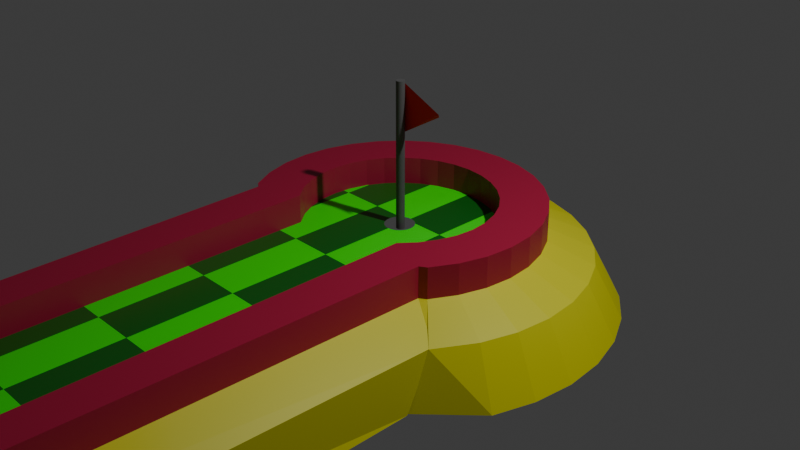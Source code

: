 # Source: playgroundPrototyp.blend  (saved by Blender 4.1.24; exported with 4.5.12 LTS)
import bpy
from mathutils import Matrix  # noqa: F401  (used for matrix-valued properties, if any)

bpy.ops.wm.read_factory_settings(use_empty=True)
scene = bpy.context.scene
scene.name = 'Scene'

# ---- collections
col_collection = bpy.data.collections.new('Collection'); scene.collection.children.link(col_collection)

# ---- materials (node trees are filled in below, after node groups)
mat_grass = bpy.data.materials.new('grass')
mat_grass.use_transparent_shadow = False
mat_sand = bpy.data.materials.new('sand')
mat_sand.use_transparent_shadow = False
mat_rand = bpy.data.materials.new('rand')
mat_rand.use_transparent_shadow = False
mat_flagge = bpy.data.materials.new('flagge')
mat_flagge.use_transparent_shadow = False
mat_color = bpy.data.materials.new('color')
mat_color.use_transparent_shadow = False
mat_flagge_001 = bpy.data.materials.new('flagge.001')
mat_flagge_001.use_transparent_shadow = False

# ---- material node trees
mat_grass.use_nodes = True; mat_grass.node_tree.nodes.clear()
_N = mat_grass.node_tree.nodes; _L = mat_grass.node_tree.links
n0 = _N.new('ShaderNodeBsdfPrincipled'); n0.name = 'Principled BSDF'; n0.location = (10, 300)
n1 = _N.new('ShaderNodeOutputMaterial'); n1.name = 'Material Output'; n1.location = (300, 300)
n2 = _N.new('ShaderNodeTexChecker'); n2.name = 'Checker Texture'; n2.location = (-280, 271)
n2.inputs[1].default_value = (0.0, 1.0, 0.000717, 1.0)
n2.inputs[2].default_value = (0.003962, 0.136, 0.00608, 1.0)
n2.inputs[3].default_value = 10.0
_L.new(n0.outputs[0], n1.inputs[0])
_L.new(n2.outputs[0], n0.inputs[0])
n1.is_active_output = True
mat_sand.use_nodes = True; mat_sand.node_tree.nodes.clear()
_N = mat_sand.node_tree.nodes; _L = mat_sand.node_tree.links
n0 = _N.new('ShaderNodeBsdfPrincipled'); n0.name = 'Principled BSDF'; n0.location = (10, 300)
n0.inputs[0].default_value = (0.6929, 0.6721, 0.006542, 1.0)
n1 = _N.new('ShaderNodeOutputMaterial'); n1.name = 'Material Output'; n1.location = (300, 300)
_L.new(n0.outputs[0], n1.inputs[0])
n1.is_active_output = True
mat_rand.use_nodes = True; mat_rand.node_tree.nodes.clear()
_N = mat_rand.node_tree.nodes; _L = mat_rand.node_tree.links
n0 = _N.new('ShaderNodeBsdfPrincipled'); n0.name = 'Principled BSDF'; n0.location = (10, 300)
n0.inputs[0].default_value = (0.4119, 0.005842, 0.04795, 1.0)
n1 = _N.new('ShaderNodeOutputMaterial'); n1.name = 'Material Output'; n1.location = (300, 300)
_L.new(n0.outputs[0], n1.inputs[0])
n1.is_active_output = True
mat_flagge.use_nodes = True; mat_flagge.node_tree.nodes.clear()
_N = mat_flagge.node_tree.nodes; _L = mat_flagge.node_tree.links
n0 = _N.new('ShaderNodeBsdfPrincipled'); n0.name = 'Principled BSDF'; n0.location = (10, 300)
n0.inputs[0].default_value = (1.0, 0.0, 0.00165, 1.0)
n1 = _N.new('ShaderNodeOutputMaterial'); n1.name = 'Material Output'; n1.location = (300, 300)
_L.new(n0.outputs[0], n1.inputs[0])
n1.is_active_output = True
mat_color.use_nodes = True; mat_color.node_tree.nodes.clear()
_N = mat_color.node_tree.nodes; _L = mat_color.node_tree.links
n0 = _N.new('ShaderNodeBsdfPrincipled'); n0.name = 'Principled BSDF'; n0.location = (10, 300)
n0.inputs[0].default_value = (0.1063, 0.1063, 0.1063, 1.0)
n1 = _N.new('ShaderNodeOutputMaterial'); n1.name = 'Material Output'; n1.location = (300, 300)
_L.new(n0.outputs[0], n1.inputs[0])
n1.is_active_output = True
mat_flagge_001.use_nodes = True; mat_flagge_001.node_tree.nodes.clear()
_N = mat_flagge_001.node_tree.nodes; _L = mat_flagge_001.node_tree.links
n0 = _N.new('ShaderNodeBsdfPrincipled'); n0.name = 'Principled BSDF'; n0.location = (10, 300)
n0.inputs[0].default_value = (1.0, 0.00129, 0.0, 1.0)
n1 = _N.new('ShaderNodeOutputMaterial'); n1.name = 'Material Output'; n1.location = (300, 300)
_L.new(n0.outputs[0], n1.inputs[0])
n1.is_active_output = True

# ---- world
world_world = bpy.data.worlds.new('World'); scene.world = world_world
world_world.use_nodes = True; world_world.node_tree.nodes.clear()
_N = world_world.node_tree.nodes; _L = world_world.node_tree.links
n0 = _N.new('ShaderNodeOutputWorld'); n0.name = 'World Output'; n0.location = (300, 300)
n1 = _N.new('ShaderNodeBackground'); n1.name = 'Background'; n1.location = (10, 300)
n1.inputs[0].default_value = (0.05088, 0.05088, 0.05088, 1.0)
_L.new(n1.outputs[0], n0.inputs[0])
n0.is_active_output = True
world_world.color = (0.05088, 0.05088, 0.05088)
world_world.use_sun_shadow = False
world_world.sun_shadow_jitter_overblur = 0.0

# ---- cameras
cam_camera = bpy.data.cameras.new('Camera')
cam_camera.clip_end = 100.0
cam_camera.ortho_scale = 7.314

# ---- lights
light_light = bpy.data.lights.new('Light', 'POINT')
light_light.transmission_factor = 0.0
light_light.energy = 1000.0
light_light.shadow_soft_size = 0.1
light_light.shadow_maximum_resolution = 0.006
light_light.use_absolute_resolution = True

# ---- meshes
me_circle = bpy.data.meshes.new('Circle')
me_circle.from_pydata([(0.0, 1.0, 0.0), (-0.1951, 0.9808, 0.0), (-0.3827, 0.9239, 0.0), (-0.5556, 0.8315, 0.0), (-0.7071, 0.7071, 0.0), (-0.8315, 0.5556, 0.0), (-0.9239, 0.3827, 0.0), (-0.9808, 0.1951, 0.0), (-1.0, 0.0, 0.0), (-0.9808, -0.1951, 0.0), (-0.9239, -0.3827, 0.0), (-0.8315, -0.5556, 0.0), (-0.7071, -0.7071, 0.0), (0.7071, -0.7071, 0.0), (0.8315, -0.5556, 0.0), (0.9239, -0.3827, 0.0), (0.9808, -0.1951, 0.0), (1.0, 0.0, 0.0), (0.9808, 0.1951, 0.0), (0.9239, 0.3827, 0.0), (0.8315, 0.5556, 0.0), (0.7071, 0.7071, 0.0), (0.5556, 0.8315, 0.0), (0.3827, 0.9239, 0.0), (0.1951, 0.9808, 0.0), (-0.7071, -7.28, 0.0), (-0.5556, -7.283, 0.0), (-0.3827, -7.285, 0.0), (-0.1951, -7.286, 0.0), (0.0, -7.287, 0.0), (0.1951, -7.286, 0.0), (0.3827, -7.285, 0.0), (0.5556, -7.283, 0.0), (0.7071, -7.28, 0.0), (-0.1951, 0.9808, 0.3237), (0.0, 1.0, 0.3237), (-0.3827, 0.9239, 0.3237), (-0.5556, 0.8315, 0.3237), (-0.7071, 0.7071, 0.3237), (-0.8315, 0.5556, 0.3237), (-0.9239, 0.3827, 0.3237), (-0.9808, 0.1951, 0.3237), (-1.0, 0.0, 0.3237), (-0.9808, -0.1951, 0.3237), (-0.9239, -0.3827, 0.3237), (-0.8315, -0.5556, 0.3237), (-0.7071, -0.7071, 0.3237), (0.8315, -0.5556, 0.3237), (0.7071, -0.7071, 0.3237), (0.9239, -0.3827, 0.3237), (0.9808, -0.1951, 0.3237), (1.0, 0.0, 0.3237), (0.9808, 0.1951, 0.3237), (0.9239, 0.3827, 0.3237), (0.8315, 0.5556, 0.3237), (0.7071, 0.7071, 0.3237), (0.5556, 0.8315, 0.3237), (0.3827, 0.9239, 0.3237), (0.1951, 0.9808, 0.3237), (-0.5556, -7.283, 0.3237), (-0.7071, -7.28, 0.3237), (-0.3827, -7.285, 0.3237), (-0.1951, -7.286, 0.3237), (0.0, -7.287, 0.3237), (0.1951, -7.286, 0.3237), (0.3827, -7.285, 0.3237), (0.5556, -7.283, 0.3237), (0.7071, -7.28, 0.3237), (-0.291, 1.463, 0.0), (0.0, 1.491, 0.0), (-0.5707, 1.378, 0.0), (-0.8286, 1.24, 0.0), (-1.055, 1.055, 0.0), (-1.24, 0.8286, 0.0), (-1.378, 0.5707, 0.0), (-1.463, 0.291, 0.0), (-1.491, 0.0, 0.0), (-1.463, -0.291, 0.0), (-1.378, -0.5707, 0.0), (-1.24, -0.8286, 0.0), (-1.17, -0.8727, 0.0), (1.24, -0.8286, 0.0), (1.17, -0.8727, 0.0), (1.378, -0.5707, 0.0), (1.463, -0.291, 0.0), (1.491, 0.0, 0.0), (1.463, 0.291, 0.0), (1.378, 0.5707, 0.0), (1.24, 0.8286, 0.0), (1.055, 1.055, 0.0), (0.8286, 1.24, 0.0), (0.5707, 1.378, 0.0), (0.291, 1.463, 0.0), (-0.564, -7.774, 0.0), (-1.058, -7.623, 0.0), (-0.3879, -7.776, 0.0), (-0.1976, -7.778, 0.0), (0.0, -7.778, 0.0), (0.1976, -7.778, 0.0), (0.3879, -7.776, 0.0), (0.564, -7.774, 0.0), (1.058, -7.623, 0.0), (-0.291, 1.463, 0.3237), (0.0, 1.491, 0.3237), (-0.5707, 1.378, 0.3237), (-0.8286, 1.24, 0.3237), (-1.055, 1.055, 0.3237), (-1.24, 0.8286, 0.3237), (-1.378, 0.5707, 0.3237), (-1.463, 0.291, 0.3237), (-1.491, 0.0, 0.3237), (-1.463, -0.291, 0.3237), (-1.378, -0.5707, 0.3237), (-1.24, -0.8286, 0.3237), (-1.17, -0.8727, 0.3237), (1.24, -0.8286, 0.3237), (1.17, -0.8727, 0.3237), (1.378, -0.5707, 0.3237), (1.463, -0.291, 0.3237), (1.491, 0.0, 0.3237), (1.463, 0.291, 0.3237), (1.378, 0.5707, 0.3237), (1.24, 0.8286, 0.3237), (1.055, 1.055, 0.3237), (0.8286, 1.24, 0.3237), (0.5707, 1.378, 0.3237), (0.291, 1.463, 0.3237), (-0.564, -7.774, 0.3237), (-1.058, -7.623, 0.3237), (-0.3879, -7.776, 0.3237), (-0.1976, -7.778, 0.3237), (0.0, -7.778, 0.3237), (0.1976, -7.778, 0.3237), (0.3879, -7.776, 0.3237), (0.564, -7.774, 0.3237), (1.058, -7.623, 0.3237), (-0.3859, 1.94, -0.2162), (0.0, 1.978, -0.2162), (-0.7569, 1.827, -0.2162), (-1.099, 1.645, -0.2162), (-1.399, 1.399, -0.2162), (-1.645, 1.099, -0.2162), (-1.827, 0.7569, -0.2162), (-1.94, 0.3859, -0.2162), (-1.978, 0.0, -0.2162), (-1.94, -0.3859, -0.2162), (-1.827, -0.7569, -0.2162), (-1.596, -1.16, -0.2162), (-1.594, -1.112, -0.2162), (1.596, -1.16, -0.2162), (1.594, -1.112, -0.2162), (1.827, -0.7569, -0.2162), (1.94, -0.3859, -0.2162), (1.978, 0.0, -0.2162), (1.94, 0.3859, -0.2162), (1.827, 0.7569, -0.2162), (1.645, 1.099, -0.2162), (1.399, 1.399, -0.2162), (1.099, 1.645, -0.2162), (0.7569, 1.827, -0.2162), (0.3859, 1.94, -0.2162), (-0.639, -8.255, -0.2162), (-1.447, -7.916, -0.2162), (-0.3931, -8.263, -0.2162), (-0.2001, -8.264, -0.2162), (0.0, -8.265, -0.2162), (0.2001, -8.264, -0.2162), (0.3931, -8.263, -0.2162), (0.639, -8.255, -0.2162), (1.447, -7.916, -0.2162), (-0.4448, 2.236, -0.7844), (0.0, 2.28, -0.7844), (-0.8725, 2.106, -0.7844), (-1.267, 1.896, -0.7844), (-1.612, 1.612, -0.7844), (-1.896, 1.267, -0.7844), (-2.106, 0.8725, -0.7844), (-2.236, 0.4448, -0.7844), (-2.28, 0.0, -0.7844), (-2.236, -0.4448, -0.7844), (-2.105, -0.8767, -0.7844), (-1.525, -1.454, -0.7844), (-1.597, -1.414, -0.7844), (1.525, -1.454, -0.7844), (1.597, -1.414, -0.7844), (2.105, -0.8767, -0.7844), (2.236, -0.4448, -0.7844), (2.28, 0.0, -0.7844), (2.236, 0.4448, -0.7844), (2.106, 0.8725, -0.7844), (1.896, 1.267, -0.7844), (1.612, 1.612, -0.7844), (1.267, 1.896, -0.7844), (0.8725, 2.106, -0.7844), (0.4448, 2.236, -0.7844), (-0.7034, -8.55, -0.7844), (-1.696, -8.086, -0.7844), (-0.3993, -8.565, -0.7844), (-0.2016, -8.566, -0.7844), (0.0, -8.567, -0.7844), (0.2016, -8.566, -0.7844), (0.3993, -8.565, -0.7844), (0.7034, -8.55, -0.7844), (1.696, -8.086, -0.7844), (-0.1951, 0.9808, 0.02822), (-7.451e-09, 1.0, 0.02822), (-0.3827, 0.9239, 0.02822), (-0.5556, 0.8315, 0.02822), (-0.7071, 0.7071, 0.02822), (-0.8315, 0.5556, 0.02822), (-0.9239, 0.3827, 0.02822), (-0.9808, 0.1951, 0.02822), (-1.0, -5.96e-08, 0.02822), (-0.9808, -0.1951, 0.02822), (-0.9239, -0.3827, 0.02822), (-0.8315, -0.5556, 0.02822), (-0.7071, -0.7071, 0.02822), (0.8315, -0.5556, 0.02822), (0.7071, -0.7071, 0.02822), (0.9239, -0.3827, 0.02822), (0.9808, -0.1951, 0.02822), (1.0, 0.0, 0.02822), (0.9808, 0.1951, 0.02822), (0.9239, 0.3827, 0.02822), (0.8315, 0.5556, 0.02822), (0.7071, 0.7071, 0.02822), (0.5556, 0.8315, 0.02822), (0.3827, 0.9239, 0.02822), (0.1951, 0.9808, 0.02822), (-0.5556, -7.283, 0.02822), (-0.7071, -7.28, 0.02822), (-0.3827, -7.285, 0.02822), (-0.1951, -7.286, 0.02822), (-7.451e-09, -7.287, 0.02822), (0.1951, -7.286, 0.02822), (0.3827, -7.285, 0.02822), (0.5556, -7.283, 0.02822), (0.7071, -7.28, 0.02822), (-0.0869, -0.1301, 0.02822), (-0.05986, -0.1445, 0.02822), (0.03052, -0.1534, 0.02822), (-7.451e-09, -0.1564, 0.02822), (-0.03052, -0.1534, 0.02822), (0.1106, -0.1106, 0.02822), (0.0869, -0.1301, 0.02822), (0.1301, -0.0869, 0.02822), (0.1445, -0.05986, 0.02822), (0.05986, -0.1445, 0.02822), (-0.1534, -0.03052, 0.02822), (-0.1564, -5.96e-08, 0.02822), (-0.1445, -0.05986, 0.02822), (-0.1534, 0.03052, 0.02822), (-0.1445, 0.05986, 0.02822), (-0.1301, 0.0869, 0.02822), (-0.0869, 0.1301, 0.02822), (-0.1106, -0.1106, 0.02822), (-0.1106, 0.1106, 0.02822), (-0.1301, -0.0869, 0.02822), (-0.05986, 0.1445, 0.02822), (-0.03052, 0.1534, 0.02822), (-7.451e-09, 0.1564, 0.02822), (0.05986, 0.1445, 0.02822), (0.0869, 0.1301, 0.02822), (0.03052, 0.1534, 0.02822), (0.1301, 0.0869, 0.02822), (0.1564, 0.0, 0.02822), (0.1534, -0.03052, 0.02822), (0.1534, 0.03052, 0.02822), (0.1445, 0.05986, 0.02822), (0.1106, 0.1106, 0.02822)], [], [(78, 79, 147, 146), (92, 69, 137, 160), (35, 34, 204, 205), (47, 49, 219, 217), (7, 8, 76, 75), (33, 13, 82, 101), (59, 60, 128, 127), (6, 7, 75, 74), (12, 25, 94, 80), (35, 58, 126, 103), (5, 6, 74, 73), (32, 33, 101, 100), (58, 57, 125, 126), (4, 5, 73, 72), (31, 32, 100, 99), (57, 56, 124, 125), (3, 4, 72, 71), (30, 31, 99, 98), (56, 55, 123, 124), (2, 3, 71, 70), (29, 30, 98, 97), (55, 54, 122, 123), (1, 2, 70, 68), (28, 29, 97, 96), (54, 53, 121, 122), (0, 1, 68, 69), (27, 28, 96, 95), (53, 52, 120, 121), (26, 27, 95, 93), (52, 51, 119, 120), (25, 26, 93, 94), (51, 50, 118, 119), (24, 0, 69, 92), (50, 49, 117, 118), (23, 24, 92, 91), (49, 47, 115, 117), (22, 23, 91, 90), (47, 48, 116, 115), (84, 85, 119, 118), (70, 71, 105, 104), (98, 99, 133, 132), (85, 86, 120, 119), (71, 72, 106, 105), (99, 100, 134, 133), (86, 87, 121, 120), (72, 73, 107, 106), (100, 101, 135, 134), (87, 88, 122, 121), (73, 74, 108, 107), (80, 94, 128, 114), (88, 89, 123, 122), (74, 75, 109, 108), (101, 82, 116, 135), (89, 90, 124, 123), (75, 76, 110, 109), (90, 91, 125, 124), (76, 77, 111, 110), (91, 92, 126, 125), (77, 78, 112, 111), (92, 69, 103, 126), (78, 79, 113, 112), (94, 93, 127, 128), (79, 80, 114, 113), (93, 95, 129, 127), (82, 81, 115, 116), (95, 96, 130, 129), (81, 83, 117, 115), (69, 68, 102, 103), (96, 97, 131, 130), (83, 84, 118, 117), (68, 70, 104, 102), (97, 98, 132, 131), (61, 59, 127, 129), (8, 9, 77, 76), (62, 61, 129, 130), (34, 35, 103, 102), (9, 10, 78, 77), (63, 62, 130, 131), (36, 34, 102, 104), (10, 11, 79, 78), (64, 63, 131, 132), (37, 36, 104, 105), (11, 12, 80, 79), (65, 64, 132, 133), (38, 37, 105, 106), (13, 14, 81, 82), (66, 65, 133, 134), (39, 38, 106, 107), (14, 15, 83, 81), (67, 66, 134, 135), (40, 39, 107, 108), (15, 16, 84, 83), (60, 46, 114, 128), (41, 40, 108, 109), (16, 17, 85, 84), (48, 67, 135, 116), (42, 41, 109, 110), (17, 18, 86, 85), (43, 42, 110, 111), (18, 19, 87, 86), (44, 43, 111, 112), (19, 20, 88, 87), (45, 44, 112, 113), (20, 21, 89, 88), (46, 45, 113, 114), (21, 22, 90, 89), (94, 93, 161, 162), (80, 148, 147), (79, 80, 147), (93, 95, 163, 161), (81, 149, 150), (82, 81, 150), (95, 96, 164, 163), (81, 83, 151, 149), (69, 68, 136, 137), (96, 97, 165, 164), (83, 84, 152, 151), (68, 70, 138, 136), (97, 98, 166, 165), (84, 85, 153, 152), (70, 71, 139, 138), (98, 99, 167, 166), (85, 86, 154, 153), (71, 72, 140, 139), (99, 100, 168, 167), (86, 87, 155, 154), (72, 73, 141, 140), (100, 101, 169, 168), (87, 88, 156, 155), (73, 74, 142, 141), (80, 94, 162, 148), (88, 89, 157, 156), (74, 75, 143, 142), (101, 82, 150, 169), (89, 90, 158, 157), (75, 76, 144, 143), (90, 91, 159, 158), (76, 77, 145, 144), (91, 92, 160, 159), (77, 78, 146, 145), (146, 147, 181, 180), (162, 161, 195, 196), (147, 148, 182, 181), (161, 163, 197, 195), (150, 149, 183, 184), (163, 164, 198, 197), (149, 151, 185, 183), (164, 165, 199, 198), (151, 152, 186, 185), (136, 138, 172, 170), (165, 166, 200, 199), (152, 153, 187, 186), (138, 139, 173, 172), (166, 167, 201, 200), (153, 154, 188, 187), (139, 140, 174, 173), (167, 168, 202, 201), (154, 155, 189, 188), (140, 141, 175, 174), (168, 169, 203, 202), (155, 156, 190, 189), (141, 142, 176, 175), (148, 162, 196, 182), (156, 157, 191, 190), (142, 143, 177, 176), (169, 150, 184, 203), (157, 158, 192, 191), (143, 144, 178, 177), (158, 159, 193, 192), (144, 145, 179, 178), (159, 160, 194, 193), (145, 146, 180, 179), (137, 136, 170, 171), (160, 137, 171, 194), (228, 205, 204, 206, 207, 208, 209, 210, 211, 212, 213, 214, 215, 216, 218, 217, 245, 243, 244, 247, 240, 241, 242, 239, 238, 255, 257, 250, 248, 249, 251, 252, 253, 256, 254, 258, 259, 260, 263, 261, 262, 269, 264, 268, 267, 222, 223, 224, 225, 226, 227), (245, 217, 219, 220, 221, 222, 267, 265, 266, 246), (237, 218, 216, 230, 229, 231, 232, 233, 234, 235, 236), (62, 63, 233, 232), (49, 50, 220, 219), (34, 36, 206, 204), (63, 64, 234, 233), (50, 51, 221, 220), (36, 37, 207, 206), (64, 65, 235, 234), (51, 52, 222, 221), (37, 38, 208, 207), (65, 66, 236, 235), (52, 53, 223, 222), (38, 39, 209, 208), (66, 67, 237, 236), (53, 54, 224, 223), (39, 40, 210, 209), (46, 60, 230, 216), (54, 55, 225, 224), (40, 41, 211, 210), (67, 48, 218, 237), (55, 56, 226, 225), (41, 42, 212, 211), (56, 57, 227, 226), (42, 43, 213, 212), (57, 58, 228, 227), (43, 44, 214, 213), (58, 35, 205, 228), (44, 45, 215, 214), (60, 59, 229, 230), (45, 46, 216, 215), (59, 61, 231, 229), (48, 47, 217, 218), (61, 62, 232, 231)])
me_circle.polygons.foreach_set('material_index', [1, 1, 2, 2, 0, 0, 2, 0, 0, 2, 0, 0, 2, 0, 0, 2, 0, 0, 2, 0, 0, 2, 0, 0, 2, 0, 0, 2, 0, 2, 0, 2, 0, 2, 0, 2, 0, 2, 2, 2, 2, 2, 2, 2, 2, 2, 2, 2, 2, 2, 2, 2, 2, 2, 2, 2, 2, 2, 2, 2, 2, 2, 2, 2, 2, 2, 2, 2, 2, 2, 2, 2, 2, 0, 2, 2, 0, 2, 2, 0, 2, 2, 0, 2, 2, 0, 2, 2, 0, 2, 2, 0, 2, 2, 0, 2, 2, 0, 2, 0, 2, 0, 2, 0, 2, 0, 1, 1, 1, 1, 1, 1, 1, 1, 1, 1, 1, 1, 1, 1, 1, 1, 1, 1, 1, 1, 1, 1, 1, 1, 1, 1, 1, 1, 1, 1, 1, 1, 1, 1, 1, 1, 1, 1, 1, 1, 1, 1, 1, 1, 1, 1, 1, 1, 1, 1, 1, 1, 1, 1, 1, 1, 1, 1, 1, 1, 1, 1, 1, 1, 1, 1, 1, 1, 0, 0, 0, 2, 2, 2, 2, 2, 2, 2, 2, 2, 2, 2, 2, 2, 2, 2, 2, 2, 2, 2, 2, 2, 2, 2, 2, 2, 2, 2, 2, 2, 2, 2, 2])
_uv = me_circle.uv_layers.new(name='UVMap')
_uv.uv.foreach_set('vector', [0.0, 0.0, 0.0, 0.0, 0.0, 0.0, 0.0, 0.0, 0.0, 0.0, 0.0, 0.0, 0.0, 0.0, 0.0, 0.0, 0.0, 0.0, 0.0, 0.0, 0.0, 0.0, 0.0, 0.0, 0.0, 0.0, 0.0, 0.0, 0.0, 0.0, 0.0, 0.0, 0.0, 0.0, 0.0, 0.0, 0.0, 0.0, 0.0, 0.0, 0.0, 0.0, 0.0, 0.0, 0.0, 0.0, 0.0, 0.0, 0.0, 0.0, 0.0, 0.0, 0.0, 0.0, 0.0, 0.0, 0.0, 0.0, 0.0, 0.0, 0.0, 0.0, 0.0, 0.0, 0.0, 0.0, 0.0, 0.0, 0.0, 0.0, 0.0, 0.0, 0.0, 0.0, 0.0, 0.0, 0.0, 0.0, 0.0, 0.0, 0.0, 0.0, 0.0, 0.0, 0.0, 0.0, 0.0, 0.0, 0.0, 0.0, 0.0, 0.0, 0.0, 0.0, 0.0, 0.0, 0.0, 0.0, 0.0, 0.0, 0.0, 0.0, 0.0, 0.0, 0.0, 0.0, 0.0, 0.0, 0.0, 0.0, 0.0, 0.0, 0.0, 0.0, 0.0, 0.0, 0.0, 0.0, 0.0, 0.0, 0.0, 0.0, 0.0, 0.0, 0.0, 0.0, 0.0, 0.0, 0.0, 0.0, 0.0, 0.0, 0.0, 0.0, 0.0, 0.0, 0.0, 0.0, 0.0, 0.0, 0.0, 0.0, 0.0, 0.0, 0.0, 0.0, 0.0, 0.0, 0.0, 0.0, 0.0, 0.0, 0.0, 0.0, 0.0, 0.0, 0.0, 0.0, 0.0, 0.0, 0.0, 0.0, 0.0, 0.0, 0.0, 0.0, 0.0, 0.0, 0.0, 0.0, 0.0, 0.0, 0.0, 0.0, 0.0, 0.0, 0.0, 0.0, 0.0, 0.0, 0.0, 0.0, 0.0, 0.0, 0.0, 0.0, 0.0, 0.0, 0.0, 0.0, 0.0, 0.0, 0.0, 0.0, 0.0, 0.0, 0.0, 0.0, 0.0, 0.0, 0.0, 0.0, 0.0, 0.0, 0.0, 0.0, 0.0, 0.0, 0.0, 0.0, 0.0, 0.0, 0.0, 0.0, 0.0, 0.0, 0.0, 0.0, 0.0, 0.0, 0.0, 0.0, 0.0, 0.0, 0.0, 0.0, 0.0, 0.0, 0.0, 0.0, 0.0, 0.0, 0.0, 0.0, 0.0, 0.0, 0.0, 0.0, 0.0, 0.0, 0.0, 0.0, 0.0, 0.0, 0.0, 0.0, 0.0, 0.0, 0.0, 0.0, 0.0, 0.0, 0.0, 0.0, 0.0, 0.0, 0.0, 0.0, 0.0, 0.0, 0.0, 0.0, 0.0, 0.0, 0.0, 0.0, 0.0, 0.0, 0.0, 0.0, 0.0, 0.0, 0.0, 0.0, 0.0, 0.0, 0.0, 0.0, 0.0, 0.0, 0.0, 0.0, 0.0, 0.0, 0.0, 0.0, 0.0, 0.0, 0.0, 0.0, 0.0, 0.0, 0.0, 0.0, 0.0, 0.0, 0.0, 0.0, 0.0, 0.0, 0.0, 0.0, 0.0, 0.0, 0.0, 0.0, 0.0, 0.0, 0.0, 0.0, 0.0, 0.0, 0.0, 0.0, 0.0, 0.0, 0.0, 0.0, 0.0, 0.0, 0.0, 0.0, 0.0, 0.0, 0.0, 0.0, 0.0, 0.0, 0.0, 0.0, 0.0, 0.0, 0.0, 0.0, 0.0, 0.0, 0.0, 0.0, 0.0, 0.0, 0.0, 0.0, 0.0, 0.0, 0.0, 0.0, 0.0, 0.0, 0.0, 0.0, 0.0, 0.0, 0.0, 0.0, 0.0, 0.0, 0.0, 0.0, 0.0, 0.0, 0.0, 0.0, 0.0, 0.0, 0.0, 0.0, 0.0, 0.0, 0.0, 0.0, 0.0, 0.0, 0.0, 0.0, 0.0, 0.0, 0.0, 0.0, 0.0, 0.0, 0.0, 0.0, 0.0, 0.0, 0.0, 0.0, 0.0, 0.0, 0.0, 0.0, 0.0, 0.0, 0.0, 0.0, 0.0, 0.0, 0.0, 0.0, 0.0, 0.0, 0.0, 0.0, 0.0, 0.0, 0.0, 0.0, 0.0, 0.0, 0.0, 0.0, 0.0, 0.0, 0.0, 0.0, 0.0, 0.0, 0.0, 0.0, 0.0, 0.0, 0.0, 0.0, 0.0, 0.0, 0.0, 0.0, 0.0, 0.0, 0.0, 0.0, 0.0, 0.0, 0.0, 0.0, 0.0, 0.0, 0.0, 0.0, 0.0, 0.0, 0.0, 0.0, 0.0, 0.0, 0.0, 0.0, 0.0, 0.0, 0.0, 0.0, 0.0, 0.0, 0.0, 0.0, 0.0, 0.0, 0.0, 0.0, 0.0, 0.0, 0.0, 0.0, 0.0, 0.0, 0.0, 0.0, 0.0, 0.0, 0.0, 0.0, 0.0, 0.0, 0.0, 0.0, 0.0, 0.0, 0.0, 0.0, 0.0, 0.0, 0.0, 0.0, 0.0, 0.0, 0.0, 0.0, 0.0, 0.0, 0.0, 0.0, 0.0, 0.0, 0.0, 0.0, 0.0, 0.0, 0.0, 0.0, 0.0, 0.0, 0.0, 0.0, 0.0, 0.0, 0.0, 0.0, 0.0, 0.0, 0.0, 0.0, 0.0, 0.0, 0.0, 0.0, 0.0, 0.0, 0.0, 0.0, 0.0, 0.0, 0.0, 0.0, 0.0, 0.0, 0.0, 0.0, 0.0, 0.0, 0.0, 0.0, 0.0, 0.0, 0.0, 0.0, 0.0, 0.0, 0.0, 0.0, 0.0, 0.0, 0.0, 0.0, 0.0, 0.0, 0.0, 0.0, 0.0, 0.0, 0.0, 0.0, 0.0, 0.0, 0.0, 0.0, 0.0, 0.0, 0.0, 0.0, 0.0, 0.0, 0.0, 0.0, 0.0, 0.0, 0.0, 0.0, 0.0, 0.0, 0.0, 0.0, 0.0, 0.0, 0.0, 0.0, 0.0, 0.0, 0.0, 0.0, 0.0, 0.0, 0.0, 0.0, 0.0, 0.0, 0.0, 0.0, 0.0, 0.0, 0.0, 0.0, 0.0, 0.0, 0.0, 0.0, 0.0, 0.0, 0.0, 0.0, 0.0, 0.0, 0.0, 0.0, 0.0, 0.0, 0.0, 0.0, 0.0, 0.0, 0.0, 0.0, 0.0, 0.0, 0.0, 0.0, 0.0, 0.0, 0.0, 0.0, 0.0, 0.0, 0.0, 0.0, 0.0, 0.0, 0.0, 0.0, 0.0, 0.0, 0.0, 0.0, 0.0, 0.0, 0.0, 0.0, 0.0, 0.0, 0.0, 0.0, 0.0, 0.0, 0.0, 0.0, 0.0, 0.0, 0.0, 0.0, 0.0, 0.0, 0.0, 0.0, 0.0, 0.0, 0.0, 0.0, 0.0, 0.0, 0.0, 0.0, 0.0, 0.0, 0.0, 0.0, 0.0, 0.0, 0.0, 0.0, 0.0, 0.0, 0.0, 0.0, 0.0, 0.0, 0.0, 0.0, 0.0, 0.0, 0.0, 0.0, 0.0, 0.0, 0.0, 0.0, 0.0, 0.0, 0.0, 0.0, 0.0, 0.0, 0.0, 0.0, 0.0, 0.0, 0.0, 0.0, 0.0, 0.0, 0.0, 0.0, 0.0, 0.0, 0.0, 0.0, 0.0, 0.0, 0.0, 0.0, 0.0, 0.0, 0.0, 0.0, 0.0, 0.0, 0.0, 0.0, 0.0, 0.0, 0.0, 0.0, 0.0, 0.0, 0.0, 0.0, 0.0, 0.0, 0.0, 0.0, 0.0, 0.0, 0.0, 0.0, 0.0, 0.0, 0.0, 0.0, 0.0, 0.0, 0.0, 0.0, 0.0, 0.0, 0.0, 0.0, 0.0, 0.0, 0.0, 0.0, 0.0, 0.0, 0.0, 0.0, 0.0, 0.0, 0.0, 0.0, 0.0, 0.0, 0.0, 0.0, 0.0, 0.0, 0.0, 0.0, 0.0, 0.0, 0.0, 0.0, 0.0, 0.0, 0.0, 0.0, 0.0, 0.0, 0.0, 0.0, 0.0, 0.0, 0.0, 0.0, 0.0, 0.0, 0.0, 0.0, 0.0, 0.0, 0.0, 0.0, 0.0, 0.0, 0.0, 0.0, 0.0, 0.0, 0.0, 0.0, 0.0, 0.0, 0.0, 0.0, 0.0, 0.0, 0.0, 0.0, 0.0, 0.0, 0.0, 0.0, 0.0, 0.0, 0.0, 0.0, 0.0, 0.0, 0.0, 0.0, 0.0, 0.0, 0.0, 0.0, 0.0, 0.0, 0.0, 0.0, 0.0, 0.0, 0.0, 0.0, 0.0, 0.0, 0.0, 0.0, 0.0, 0.0, 0.0, 0.0, 0.0, 0.0, 0.0, 0.0, 0.0, 0.0, 0.0, 0.0, 0.0, 0.0, 0.0, 0.0, 0.0, 0.0, 0.0, 0.0, 0.0, 0.0, 0.0, 0.0, 0.0, 0.0, 0.0, 0.0, 0.0, 0.0, 0.0, 0.0, 0.0, 0.0, 0.0, 0.0, 0.0, 0.0, 0.0, 0.0, 0.0, 0.0, 0.0, 0.0, 0.0, 0.0, 0.0, 0.0, 0.0, 0.0, 0.0, 0.0, 0.0, 0.0, 0.0, 0.0, 0.0, 0.0, 0.0, 0.0, 0.0, 0.0, 0.0, 0.0, 0.0, 0.0, 0.0, 0.0, 0.0, 0.0, 0.0, 0.0, 0.0, 0.0, 0.0, 0.0, 0.0, 0.0, 0.0, 0.0, 0.0, 0.0, 0.0, 0.0, 0.0, 0.0, 0.0, 0.0, 0.0, 0.0, 0.0, 0.0, 0.0, 0.0, 0.0, 0.0, 0.0, 0.0, 0.0, 0.0, 0.0, 0.0, 0.0, 0.0, 0.0, 0.0, 0.0, 0.0, 0.0, 0.0, 0.0, 0.0, 0.0, 0.0, 0.0, 0.0, 0.0, 0.0, 0.0, 0.0, 0.0, 0.0, 0.0, 0.0, 0.0, 0.0, 0.0, 0.0, 0.0, 0.0, 0.0, 0.0, 0.0, 0.0, 0.0, 0.0, 0.0, 0.0, 0.0, 0.0, 0.0, 0.0, 0.0, 0.0, 0.0, 0.0, 0.0, 0.0, 0.0, 0.0, 0.0, 0.0, 0.0, 0.0, 0.0, 0.0, 0.0, 0.0, 0.0, 0.0, 0.0, 0.0, 0.0, 0.0, 0.0, 0.0, 0.0, 0.0, 0.0, 0.0, 0.0, 0.0, 0.0, 0.0, 0.0, 0.0, 0.0, 0.0, 0.0, 0.0, 0.0, 0.0, 0.0, 0.0, 0.0, 0.0, 0.0, 0.0, 0.0, 0.0, 0.0, 0.0, 0.0, 0.0, 0.0, 0.0, 0.0, 0.0, 0.0, 0.0, 0.0, 0.0, 0.0, 0.0, 0.0, 0.0, 0.0, 0.0, 0.0, 0.0, 0.0, 0.0, 0.0, 0.0, 0.0, 0.0, 0.0, 0.0, 0.0, 0.0, 0.0, 0.0, 0.0, 0.0, 0.0, 0.0, 0.0, 0.0, 0.0, 0.0, 0.0, 0.0, 0.0, 0.0, 0.0, 0.0, 0.0, 0.0, 0.0, 0.0, 0.0, 0.0, 0.0, 0.0, 0.0, 0.0, 0.0, 0.0, 0.0, 0.0, 0.0, 0.0, 0.0, 0.0, 0.0, 0.0, 0.0, 0.0, 0.0, 0.0, 0.0, 0.0, 0.0, 0.0, 0.0, 0.0, 0.0, 0.0, 0.0, 0.0, 0.0, 0.0, 0.0, 0.0, 0.0, 0.0, 0.0, 0.0, 0.0, 0.0, 0.0, 0.0, 0.0, 0.0, 0.0, 0.0, 0.0, 0.0, 0.0, 0.0, 0.0, 0.0, 0.0, 0.0, 0.0, 0.0, 0.0, 0.0, 0.0, 0.0, 0.0, 0.0, 0.0, 0.0, 0.0, 0.0, 0.0, 0.0, 0.0, 0.0, 0.0, 0.0, 0.0, 0.0, 0.0, 0.0, 0.0, 0.0, 0.0, 0.0, 0.0, 0.0, 0.0, 0.0, 0.0, 0.0, 0.0, 0.0, 0.0, 0.0, 0.0, 0.0, 0.0, 0.0, 0.0, 0.0, 0.0, 0.0, 0.0, 0.0, 0.0, 0.0, 0.0, 0.0, 0.0, 0.0, 0.0, 0.0, 0.0, 0.0, 0.0, 0.0, 0.0, 0.0, 0.0, 0.0, 0.0, 0.0, 0.0, 0.0, 0.0, 0.0, 0.0, 0.0, 0.0, 0.0, 0.0, 0.0, 0.0, 0.0, 0.0, 0.0, 0.0, 0.0, 0.0, 0.0, 0.0, 0.0, 0.0, 0.0, 0.0, 0.0, 0.0, 0.0, 0.0, 0.0, 0.0, 0.0, 0.0, 0.0, 0.0, 0.0, 0.0, 0.0, 0.0, 0.0, 0.0, 0.0, 0.0, 0.0, 0.0, 0.0, 0.0, 0.0, 0.0, 0.0, 0.0, 0.0, 0.0, 0.0, 0.0, 0.0, 0.0, 0.0, 0.0, 0.0, 0.0, 0.0, 0.0, 0.0, 0.0, 0.0, 0.0, 0.0, 0.0, 0.0, 0.0, 0.0, 0.0, 0.0, 0.0, 0.0, 0.0, 0.0, 0.0, 0.0, 0.0, 0.0, 0.0, 0.0, 0.0, 0.0, 0.0, 0.0, 0.0, 0.0, 0.0, 0.0, 0.0, 0.0, 0.0, 0.0, 0.0, 0.0, 0.0, 0.0, 0.0, 0.0, 0.0, 0.0, 0.0, 0.0, 0.0, 0.0, 0.0, 0.0, 0.0, 0.0, 0.0, 0.0, 0.0, 0.0, 0.0, 0.0, 0.0, 0.0, 0.0, 0.0, 0.0, 0.0, 0.0, 0.0, 0.0, 0.0, 0.0, 0.0, 0.0, 0.0, 0.0, 0.0, 0.0, 0.0, 0.0, 0.0, 0.0, 0.0, 0.0, 0.0, 0.0, 0.0, 0.0, 0.0, 0.0, 0.0, 0.0, 0.0, 0.0, 0.0, 0.0, 0.0, 0.0, 0.0, 0.0, 0.0, 0.0, 0.0, 0.0, 0.0, 0.0, 0.0, 0.0, 0.0, 0.0, 0.0, 0.0, 0.0, 0.0, 0.0, 0.0, 0.0, 0.0, 0.0, 0.0, 0.0, 0.0, 0.0, 0.0, 0.0, 0.0, 0.0, 0.0, 0.0, 0.0, 0.0, 0.0, 0.0, 0.0, 0.0, 0.0, 0.0, 0.0, 0.0, 0.0, 0.0, 0.0, 0.0, 0.0, 0.0, 0.0, 0.0, 0.0, 0.0, 0.0, 0.0, 0.0, 0.0, 0.0, 0.0, 0.0, 0.0, 0.0, 0.0, 0.0, 0.0, 0.0, 0.0, 0.0, 0.0, 0.0, 0.0, 0.0, 0.0, 0.0, 0.0, 0.0, 0.0, 0.0, 0.0, 0.0, 0.0, 0.0, 0.0, 0.0, 0.0, 0.0, 0.0, 0.0, 0.0, 0.0, 0.0, 0.0, 0.0, 0.0, 0.0, 0.0, 0.0, 0.0, 0.0, 0.0, 0.0, 0.0, 0.0, 0.0, 0.0, 0.0, 0.0, 0.0, 0.0, 0.0, 0.0, 0.0, 0.0, 0.0, 0.0, 0.0, 0.0, 0.0, 0.0, 0.0, 0.0, 0.0, 0.0, 0.0, 0.0, 0.0, 0.0, 0.0, 0.0, 0.0, 0.0, 0.0, 0.0, 0.0, 0.0, 0.0, 0.0, 0.0, 0.0, 0.0, 0.0, 0.0, 0.0, 0.0, 0.0, 0.0, 0.0, 0.0, 0.0, 0.0, 0.0, 0.0, 0.0, 0.0, 0.0, 0.0, 0.0, 0.0, 0.0, 0.0, 0.0, 0.0, 0.0, 0.0, 0.0, 0.0, 0.0, 0.0, 0.0, 0.0, 0.0, 0.0, 0.0, 0.0, 0.0, 0.0, 0.0, 0.0, 0.0, 0.0, 0.0, 0.0, 0.0, 0.0, 0.0, 0.0, 0.0, 0.0, 0.0, 0.0, 0.0, 0.0, 0.0, 0.0, 0.0, 0.0, 0.0, 0.0, 0.0, 0.0, 0.0, 0.0, 0.0, 0.0, 0.0, 0.0, 0.0, 0.0, 0.0, 0.0, 0.0, 0.0, 0.0, 0.0, 0.0, 0.0, 0.0, 0.0, 0.0, 0.0, 0.0, 0.0, 0.0, 0.0, 0.0, 0.0, 0.0, 0.0, 0.0, 0.0, 0.0, 0.0, 0.0, 0.0, 0.0, 0.0, 0.0, 0.0, 0.0, 0.0, 0.0, 0.0, 0.0, 0.0, 0.0, 0.0, 0.0, 0.0, 0.0, 0.0, 0.0, 0.0, 0.0, 0.0, 0.0, 0.0, 0.0, 0.0, 0.0, 0.0, 0.0, 0.0, 0.0, 0.0, 0.0, 0.0, 0.0, 0.0, 0.0, 0.0, 0.0, 0.0, 0.0, 0.0, 0.0, 0.0, 0.0, 0.0, 0.0, 0.0, 0.0, 0.0, 0.0, 0.0, 0.0, 0.0, 0.0, 0.0, 0.0, 0.0, 0.0, 0.0, 0.0, 0.0, 0.0, 0.0, 0.0, 0.0, 0.0, 0.0, 0.0, 0.0, 0.0, 0.0, 0.0, 0.0, 0.0, 0.0, 0.0, 0.0, 0.0, 0.0, 0.0, 0.0, 0.0, 0.0, 0.0, 0.0, 0.0, 0.0, 0.0, 0.0, 0.0, 0.0, 0.0, 0.0, 0.0, 0.0, 0.0, 0.0, 0.0, 0.0, 0.0, 0.0, 0.0, 0.0, 0.0, 0.0, 0.0, 0.0, 0.0, 0.0, 0.0, 0.0, 0.0, 0.0, 0.0, 0.0, 0.0, 0.0, 0.0, 0.0, 0.0, 0.0, 0.0, 0.0, 0.0, 0.0, 0.0, 0.0, 0.0, 0.0, 0.0, 0.0, 0.0, 0.0, 0.0, 0.0, 0.0, 0.0, 0.0, 0.0, 0.0, 0.0, 0.0, 0.0, 0.0, 0.0, 0.0, 0.0, 0.0, 0.0, 0.0, 0.0, 0.0, 0.0, 0.0, 0.0, 0.0, 0.0, 0.0, 0.0, 0.0, 0.0, 0.0, 0.0, 0.0, 0.0, 0.0, 0.0, 0.0, 0.0, 0.0, 0.0, 0.0, 0.0, 0.0, 0.0, 0.0, 0.0, 0.0, 0.0, 0.0, 0.0, 0.0, 0.0, 0.0, 0.0, 0.0, 0.0, 0.0, 0.0, 0.0, 0.0, 0.0, 0.0, 0.0, 0.0, 0.0, 0.0, 0.0, 0.0, 0.0, 0.0, 0.0, 0.0, 0.0, 0.0, 0.0, 0.0, 0.0, 0.0, 0.0, 0.0, 0.0])
me_circle.materials.append(mat_grass)
me_circle.materials.append(mat_sand)
me_circle.materials.append(mat_rand)
me_circle.materials.append(mat_flagge)
me_circle.update()
me_cylinder = bpy.data.meshes.new('Cylinder')
me_cylinder.from_pydata([(0.0, 1.0, -1.0), (0.0, 1.0, 1.0), (0.1951, 0.9808, -1.0), (0.1951, 0.9808, 1.0), (0.3827, 0.9239, -1.0), (0.3827, 0.9239, 1.0), (0.5556, 0.8315, -1.0), (0.5556, 0.8315, 1.0), (0.7071, 0.7071, -1.0), (0.7071, 0.7071, 1.0), (0.8315, 0.5556, -1.0), (0.8315, 0.5556, 1.0), (0.9239, 0.3827, -1.0), (0.9239, 0.3827, 1.0), (0.9808, 0.1951, -1.0), (0.9808, 0.1951, 1.0), (1.0, 0.0, -1.0), (1.0, 0.0, 1.0), (0.9808, -0.1951, -1.0), (0.9808, -0.1951, 1.0), (0.9239, -0.3827, -1.0), (0.9239, -0.3827, 1.0), (0.8315, -0.5556, -1.0), (0.8315, -0.5556, 1.0), (0.7071, -0.7071, -1.0), (0.7071, -0.7071, 1.0), (0.5556, -0.8315, -1.0), (0.5556, -0.8315, 1.0), (0.3827, -0.9239, -1.0), (0.3827, -0.9239, 1.0), (0.1951, -0.9808, -1.0), (0.1951, -0.9808, 1.0), (0.0, -1.0, -1.0), (0.0, -1.0, 1.0), (-0.1951, -0.9808, -1.0), (-0.1951, -0.9808, 1.0), (-0.3827, -0.9239, -1.0), (-0.3827, -0.9239, 1.0), (-0.5556, -0.8315, -1.0), (-0.5556, -0.8315, 1.0), (-0.7071, -0.7071, -1.0), (-0.7071, -0.7071, 1.0), (-0.8315, -0.5556, -1.0), (-0.8315, -0.5556, 1.0), (-0.9239, -0.3827, -1.0), (-0.9239, -0.3827, 1.0), (-0.9808, -0.1951, -1.0), (-0.9808, -0.1951, 1.0), (-1.0, 0.0, -1.0), (-1.0, 0.0, 1.0), (-0.9808, 0.1951, -1.0), (-0.9808, 0.1951, 1.0), (-0.9239, 0.3827, -1.0), (-0.9239, 0.3827, 1.0), (-0.8315, 0.5556, -1.0), (-0.8315, 0.5556, 1.0), (-0.7071, 0.7071, -1.0), (-0.7071, 0.7071, 1.0), (-0.5556, 0.8315, -1.0), (-0.5556, 0.8315, 1.0), (-0.3827, 0.9239, -1.0), (-0.3827, 0.9239, 1.0), (-0.1951, 0.9808, -1.0), (-0.1951, 0.9808, 1.0)], [], [(0, 1, 3, 2), (2, 3, 5, 4), (4, 5, 7, 6), (6, 7, 9, 8), (8, 9, 11, 10), (10, 11, 13, 12), (12, 13, 15, 14), (14, 15, 17, 16), (16, 17, 19, 18), (18, 19, 21, 20), (20, 21, 23, 22), (22, 23, 25, 24), (24, 25, 27, 26), (26, 27, 29, 28), (28, 29, 31, 30), (30, 31, 33, 32), (32, 33, 35, 34), (34, 35, 37, 36), (36, 37, 39, 38), (38, 39, 41, 40), (40, 41, 43, 42), (42, 43, 45, 44), (44, 45, 47, 46), (46, 47, 49, 48), (48, 49, 51, 50), (50, 51, 53, 52), (52, 53, 55, 54), (54, 55, 57, 56), (56, 57, 59, 58), (58, 59, 61, 60), (3, 1, 63, 61, 59, 57, 55, 53, 51, 49, 47, 45, 43, 41, 39, 37, 35, 33, 31, 29, 27, 25, 23, 21, 19, 17, 15, 13, 11, 9, 7, 5), (60, 61, 63, 62), (62, 63, 1, 0), (0, 2, 4, 6, 8, 10, 12, 14, 16, 18, 20, 22, 24, 26, 28, 30, 32, 34, 36, 38, 40, 42, 44, 46, 48, 50, 52, 54, 56, 58, 60, 62)])
_uv = me_cylinder.uv_layers.new(name='UVMap')
_uv.uv.foreach_set('vector', [1.0, 0.5, 1.0, 1.0, 0.9688, 1.0, 0.9688, 0.5, 0.9688, 0.5, 0.9688, 1.0, 0.9375, 1.0, 0.9375, 0.5, 0.9375, 0.5, 0.9375, 1.0, 0.9062, 1.0, 0.9062, 0.5, 0.9062, 0.5, 0.9062, 1.0, 0.875, 1.0, 0.875, 0.5, 0.875, 0.5, 0.875, 1.0, 0.8438, 1.0, 0.8438, 0.5, 0.8438, 0.5, 0.8438, 1.0, 0.8125, 1.0, 0.8125, 0.5, 0.8125, 0.5, 0.8125, 1.0, 0.7812, 1.0, 0.7812, 0.5, 0.7812, 0.5, 0.7812, 1.0, 0.75, 1.0, 0.75, 0.5, 0.75, 0.5, 0.75, 1.0, 0.7188, 1.0, 0.7188, 0.5, 0.7188, 0.5, 0.7188, 1.0, 0.6875, 1.0, 0.6875, 0.5, 0.6875, 0.5, 0.6875, 1.0, 0.6562, 1.0, 0.6562, 0.5, 0.6562, 0.5, 0.6562, 1.0, 0.625, 1.0, 0.625, 0.5, 0.625, 0.5, 0.625, 1.0, 0.5938, 1.0, 0.5938, 0.5, 0.5938, 0.5, 0.5938, 1.0, 0.5625, 1.0, 0.5625, 0.5, 0.5625, 0.5, 0.5625, 1.0, 0.5312, 1.0, 0.5312, 0.5, 0.5312, 0.5, 0.5312, 1.0, 0.5, 1.0, 0.5, 0.5, 0.5, 0.5, 0.5, 1.0, 0.4688, 1.0, 0.4688, 0.5, 0.4688, 0.5, 0.4688, 1.0, 0.4375, 1.0, 0.4375, 0.5, 0.4375, 0.5, 0.4375, 1.0, 0.4062, 1.0, 0.4062, 0.5, 0.4062, 0.5, 0.4062, 1.0, 0.375, 1.0, 0.375, 0.5, 0.375, 0.5, 0.375, 1.0, 0.3438, 1.0, 0.3438, 0.5, 0.3438, 0.5, 0.3438, 1.0, 0.3125, 1.0, 0.3125, 0.5, 0.3125, 0.5, 0.3125, 1.0, 0.2812, 1.0, 0.2812, 0.5, 0.2812, 0.5, 0.2812, 1.0, 0.25, 1.0, 0.25, 0.5, 0.25, 0.5, 0.25, 1.0, 0.2188, 1.0, 0.2188, 0.5, 0.2188, 0.5, 0.2188, 1.0, 0.1875, 1.0, 0.1875, 0.5, 0.1875, 0.5, 0.1875, 1.0, 0.1562, 1.0, 0.1562, 0.5, 0.1562, 0.5, 0.1562, 1.0, 0.125, 1.0, 0.125, 0.5, 0.125, 0.5, 0.125, 1.0, 0.09375, 1.0, 0.09375, 0.5, 0.09375, 0.5, 0.09375, 1.0, 0.0625, 1.0, 0.0625, 0.5, 0.2968, 0.4854, 0.25, 0.49, 0.2032, 0.4854, 0.1582, 0.4717, 0.1167, 0.4496, 0.08029, 0.4197, 0.05045, 0.3833, 0.02827, 0.3418, 0.01461, 0.2968, 0.01, 0.25, 0.01461, 0.2032, 0.02827, 0.1582, 0.05045, 0.1167, 0.08029, 0.08029, 0.1167, 0.05045, 0.1582, 0.02827, 0.2032, 0.01461, 0.25, 0.01, 0.2968, 0.01461, 0.3418, 0.02827, 0.3833, 0.05045, 0.4197, 0.08029, 0.4496, 0.1167, 0.4717, 0.1582, 0.4854, 0.2032, 0.49, 0.25, 0.4854, 0.2968, 0.4717, 0.3418, 0.4496, 0.3833, 0.4197, 0.4197, 0.3833, 0.4496, 0.3418, 0.4717, 0.0625, 0.5, 0.0625, 1.0, 0.03125, 1.0, 0.03125, 0.5, 0.03125, 0.5, 0.03125, 1.0, 0.0, 1.0, 0.0, 0.5, 0.75, 0.49, 0.7968, 0.4854, 0.8418, 0.4717, 0.8833, 0.4496, 0.9197, 0.4197, 0.9496, 0.3833, 0.9717, 0.3418, 0.9854, 0.2968, 0.99, 0.25, 0.9854, 0.2032, 0.9717, 0.1582, 0.9496, 0.1167, 0.9197, 0.08029, 0.8833, 0.05045, 0.8418, 0.02827, 0.7968, 0.01461, 0.75, 0.01, 0.7032, 0.01461, 0.6582, 0.02827, 0.6167, 0.05045, 0.5803, 0.08029, 0.5504, 0.1167, 0.5283, 0.1582, 0.5146, 0.2032, 0.51, 0.25, 0.5146, 0.2968, 0.5283, 0.3418, 0.5504, 0.3833, 0.5803, 0.4197, 0.6167, 0.4496, 0.6582, 0.4717, 0.7032, 0.4854])
me_cylinder.materials.append(mat_color)
me_cylinder.update()
me_plane = bpy.data.meshes.new('Plane')
me_plane.from_pydata([(-1.0, -1.167, 0.002379), (1.0, 0.02418, -0.01456), (-1.0, 1.0, 0.0), (1.0, 0.1432, 0.01218)], [], [(0, 1, 3, 2)])
_uv = me_plane.uv_layers.new(name='UVMap')
_uv.uv.foreach_set('vector', [0.0, 0.0, 1.0, 0.0, 1.0, 1.0, 0.0, 1.0])
me_plane.materials.append(mat_flagge_001)
me_plane.update()

# ---- objects
ob_light = bpy.data.objects.new('Light', light_light)
ob_camera = bpy.data.objects.new('Camera', cam_camera)
ob_circle = bpy.data.objects.new('Circle', me_circle)
ob_cylinder = bpy.data.objects.new('Cylinder', me_cylinder)
ob_plane = bpy.data.objects.new('Plane', me_plane)

# ---- transforms, parenting, visibility, modifiers, constraints
ob_light.location = (4.076, 1.005, 5.904)
ob_light.rotation_euler = (0.6503, 0.05522, 1.866)
ob_light.lock_rotations_4d = False
ob_light.empty_display_type = 'ARROWS'
ob_light.color = (0.0, 0.0, 0.0, 0.0)
ob_light.lineart.crease_threshold = 0.0
ob_camera.location = (7.359, -6.926, 4.958)
ob_camera.rotation_euler = (1.109, 0.0, 0.8149)
ob_camera.lock_rotations_4d = False
ob_camera.empty_display_type = 'ARROWS'
ob_camera.color = (0.0, 0.0, 0.0, 0.0)
ob_camera.display_type = 'WIRE'
ob_camera.lineart.crease_threshold = 0.0
ob_circle.location = (0.03657, -0.02787, -0.0588)
ob_cylinder.location = (0.03557, -0.0168, 0.7025)
ob_cylinder.scale = (0.04433, 0.04433, 0.7822)
ob_plane.location = (0.274, 0.02968, 1.22)
ob_plane.rotation_euler = (1.585, -0.0, 0.0)
ob_plane.scale = (0.2369, 0.2369, 0.2369)

# ---- collection membership
col_collection.objects.link(ob_light)
col_collection.objects.link(ob_camera)
col_collection.objects.link(ob_circle)
col_collection.objects.link(ob_cylinder)
col_collection.objects.link(ob_plane)

# ---- scene / render settings (as saved in the file)
scene.camera = ob_camera
scene.frame_start = 1; scene.frame_end = 250; scene.frame_set(1)
scene.render.engine = 'BLENDER_EEVEE_NEXT'
scene.cycles.sampling_pattern = 'TABULATED_SOBOL'
scene.eevee.ray_tracing_options.trace_max_roughness = 0.0
bpy.context.view_layer.update()
